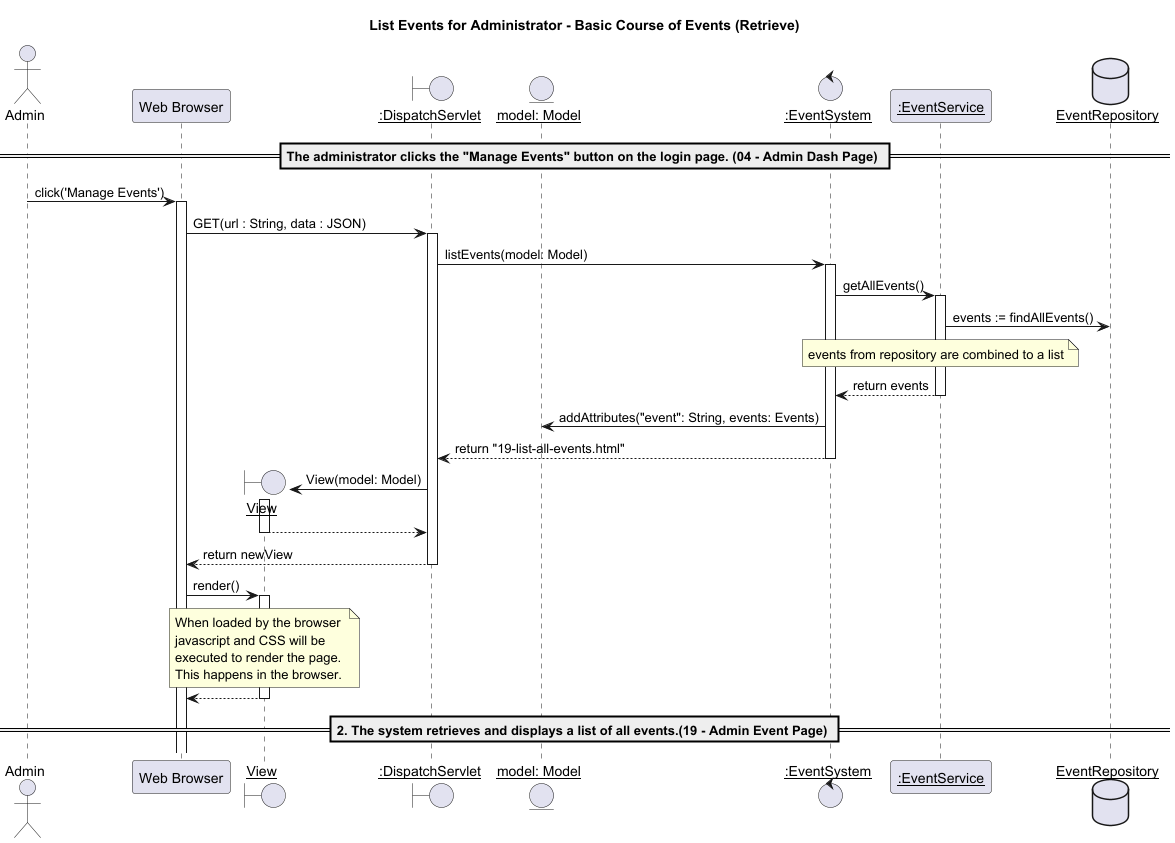

The diagram above was rendered by PlantUML. Its source (embedded in the PNG):
@startuml

title List Events for Administrator - Basic Course of Events (Retrieve)
actor "Admin" as u
participant "Web Browser" as w
boundary "__View__" as v
boundary "__:DispatchServlet__" as d
entity "__model: Model__" as m
control "__:EventSystem__" as ts
participant "__:EventService__" as tss
database "__EventRepository__" as db

== The administrator clicks the "Manage Events" button on the login page. (04 - Admin Dash Page) ==
u -> w : click('Manage Events')
activate w
w -> d : GET(url : String, data : JSON)
activate d
d -> ts : listEvents(model: Model)
activate ts


ts->tss:getAllEvents()
activate tss
tss->db: events := findAllEvents()
note over tss: events from repository are combined to a list
tss-->ts: return events
deactivate tss

ts->m:addAttributes("event": String, events: Events)

ts-->d:return "19-list-all-events.html"
deactivate ts

create v
d -> v : View(model: Model)
activate v

v --> d :
deactivate v

d --> w : return newView
deactivate d

w -> v : render()
activate v

note over v : When loaded by the browser \njavascript and CSS will be \nexecuted to render the page.\nThis happens in the browser.

v --> w :
deactivate v

== 2. The system retrieves and displays a list of all events.(19 - Admin Event Page) ==

@enduml